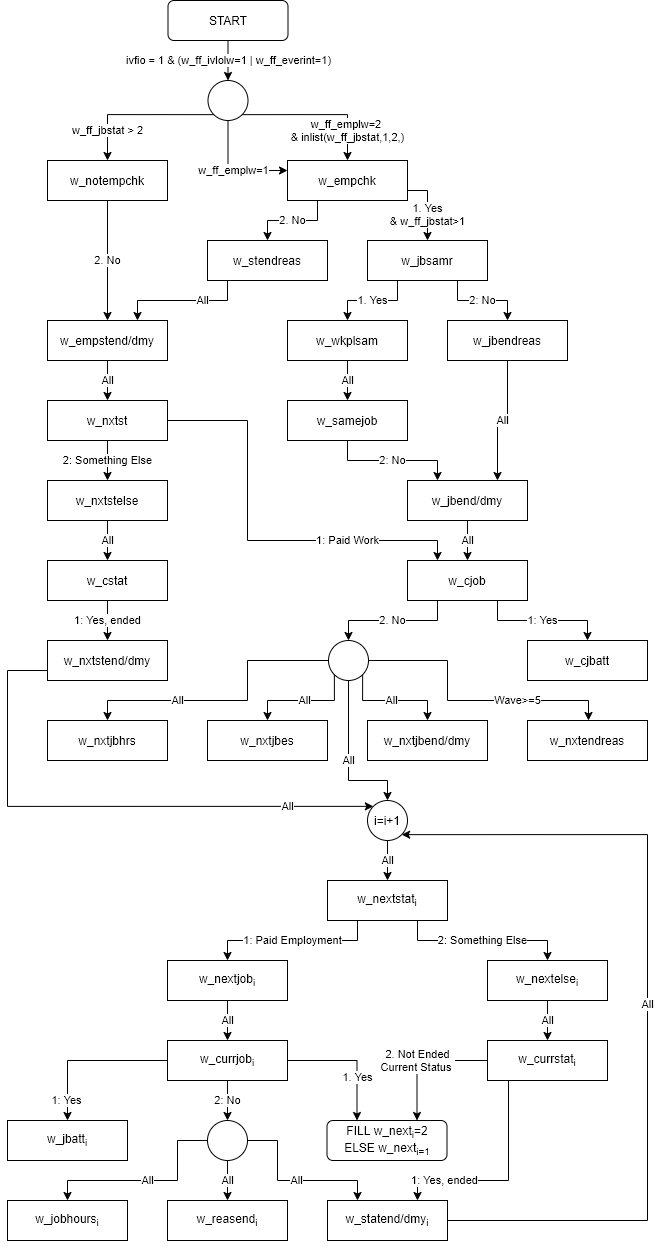

The diagram above was exported from draw.io. Its source (the exported page's mxGraphModel, read from the mxfile embedded in the PNG):
<mxGraphModel dx="526" dy="593" grid="1" gridSize="10" guides="1" tooltips="1" connect="1" arrows="1" fold="1" page="1" pageScale="1" pageWidth="827" pageHeight="1169" background="#ffffff" math="0" shadow="0">
  <root>
    <mxCell id="0" />
    <mxCell id="1" parent="0" />
    <mxCell id="221" value="ivfio = 1 &amp;amp; (w_ff_ivlolw=1 | w_ff_everint=1)" style="edgeStyle=orthogonalEdgeStyle;rounded=0;html=1;exitX=0.5;exitY=1;entryX=0.5;entryY=0;jettySize=auto;orthogonalLoop=1;entryDx=0;entryDy=0;" parent="1" source="2" target="Mw03Pvzi5txkB9gxTxV1-283" edge="1">
      <mxGeometry relative="1" as="geometry">
        <mxPoint x="125.5" y="95" as="targetPoint" />
      </mxGeometry>
    </mxCell>
    <mxCell id="2" value="START" style="rounded=1;whiteSpace=wrap;html=1;" parent="1" vertex="1">
      <mxGeometry x="200.5" width="120" height="40" as="geometry" />
    </mxCell>
    <mxCell id="Mw03Pvzi5txkB9gxTxV1-313" value="2. No" style="edgeStyle=orthogonalEdgeStyle;rounded=0;orthogonalLoop=1;jettySize=auto;html=1;exitX=0.5;exitY=1;exitDx=0;exitDy=0;" parent="1" source="16" target="38" edge="1">
      <mxGeometry relative="1" as="geometry" />
    </mxCell>
    <mxCell id="16" value="w_notempchk" style="rounded=0;whiteSpace=wrap;html=1;" parent="1" vertex="1">
      <mxGeometry x="80" y="160" width="120" height="40" as="geometry" />
    </mxCell>
    <mxCell id="234" value="1. Yes&lt;br&gt;&amp;amp; w_ff_jbstat&amp;gt;1&lt;br&gt;" style="edgeStyle=orthogonalEdgeStyle;rounded=0;html=1;exitX=1;exitY=0.75;jettySize=auto;orthogonalLoop=1;exitDx=0;exitDy=0;" parent="1" source="18" target="45" edge="1">
      <mxGeometry x="0.25" relative="1" as="geometry">
        <mxPoint x="486.5" y="409" as="targetPoint" />
        <mxPoint as="offset" />
      </mxGeometry>
    </mxCell>
    <mxCell id="Mw03Pvzi5txkB9gxTxV1-312" value="2. No" style="edgeStyle=orthogonalEdgeStyle;rounded=0;orthogonalLoop=1;jettySize=auto;html=1;exitX=0.25;exitY=1;exitDx=0;exitDy=0;entryX=0.5;entryY=0;entryDx=0;entryDy=0;" parent="1" source="18" target="156" edge="1">
      <mxGeometry relative="1" as="geometry" />
    </mxCell>
    <mxCell id="18" value="w_empchk" style="rounded=0;whiteSpace=wrap;html=1;" parent="1" vertex="1">
      <mxGeometry x="320" y="160" width="120" height="40" as="geometry" />
    </mxCell>
    <mxCell id="40" value="All" style="edgeStyle=orthogonalEdgeStyle;rounded=0;html=1;jettySize=auto;orthogonalLoop=1;entryX=0.5;entryY=0;" parent="1" source="38" target="42" edge="1">
      <mxGeometry relative="1" as="geometry">
        <mxPoint x="274.5" y="520" as="targetPoint" />
        <Array as="points" />
      </mxGeometry>
    </mxCell>
    <mxCell id="38" value="w_empstend/dmy" style="rounded=0;whiteSpace=wrap;html=1;" parent="1" vertex="1">
      <mxGeometry x="80" y="320" width="120" height="40" as="geometry" />
    </mxCell>
    <mxCell id="57" value="2: Something Else" style="edgeStyle=orthogonalEdgeStyle;rounded=0;html=1;entryX=0.5;entryY=0;jettySize=auto;orthogonalLoop=1;" parent="1" source="42" target="56" edge="1">
      <mxGeometry relative="1" as="geometry" />
    </mxCell>
    <mxCell id="67" value="1: Paid Work" style="edgeStyle=orthogonalEdgeStyle;rounded=0;html=1;jettySize=auto;orthogonalLoop=1;exitX=0;exitY=0.5;entryX=0.25;entryY=0;entryDx=0;entryDy=0;" parent="1" source="42" target="66" edge="1">
      <mxGeometry x="0.5849" relative="1" as="geometry">
        <Array as="points">
          <mxPoint x="280" y="420" />
          <mxPoint x="280" y="540" />
          <mxPoint x="470" y="540" />
        </Array>
        <mxPoint x="171" y="1013" as="targetPoint" />
        <mxPoint as="offset" />
      </mxGeometry>
    </mxCell>
    <mxCell id="42" value="w_nxtst" style="rounded=0;whiteSpace=wrap;html=1;" parent="1" vertex="1">
      <mxGeometry x="80" y="400" width="120" height="40" as="geometry" />
    </mxCell>
    <mxCell id="59" value="All" style="edgeStyle=orthogonalEdgeStyle;rounded=0;html=1;entryX=0.5;entryY=0;jettySize=auto;orthogonalLoop=1;" parent="1" source="56" target="58" edge="1">
      <mxGeometry relative="1" as="geometry" />
    </mxCell>
    <mxCell id="56" value="w_nxtstelse" style="rounded=0;whiteSpace=wrap;html=1;" parent="1" vertex="1">
      <mxGeometry x="80" y="480" width="120" height="40" as="geometry" />
    </mxCell>
    <mxCell id="63" value="1: Yes, ended" style="edgeStyle=orthogonalEdgeStyle;rounded=0;html=1;jettySize=auto;orthogonalLoop=1;entryX=0.5;entryY=0;exitX=0.5;exitY=1;" parent="1" source="58" target="62" edge="1">
      <mxGeometry relative="1" as="geometry">
        <Array as="points" />
        <mxPoint as="offset" />
        <mxPoint x="43.5" y="570" as="targetPoint" />
      </mxGeometry>
    </mxCell>
    <mxCell id="58" value="w_cstat" style="rounded=0;whiteSpace=wrap;html=1;" parent="1" vertex="1">
      <mxGeometry x="80" y="560" width="120" height="40" as="geometry" />
    </mxCell>
    <mxCell id="189" value="All" style="edgeStyle=orthogonalEdgeStyle;rounded=0;html=1;exitX=0;exitY=0.75;jettySize=auto;orthogonalLoop=1;entryX=0;entryY=0;exitDx=0;exitDy=0;" parent="1" source="62" target="187" edge="1">
      <mxGeometry x="0.368" y="85" relative="1" as="geometry">
        <mxPoint x="332" y="1270" as="targetPoint" />
        <Array as="points">
          <mxPoint x="40" y="670" />
          <mxPoint x="40" y="806" />
        </Array>
        <mxPoint x="85" y="85" as="offset" />
      </mxGeometry>
    </mxCell>
    <mxCell id="62" value="w_nxtstend/dmy" style="rounded=0;whiteSpace=wrap;html=1;" parent="1" vertex="1">
      <mxGeometry x="80" y="640" width="120" height="40" as="geometry" />
    </mxCell>
    <mxCell id="180" value="1: Yes" style="edgeStyle=orthogonalEdgeStyle;rounded=0;html=1;exitX=0.75;exitY=1;entryX=0.5;entryY=0;jettySize=auto;orthogonalLoop=1;exitDx=0;exitDy=0;" parent="1" source="66" target="172" edge="1">
      <mxGeometry relative="1" as="geometry" />
    </mxCell>
    <mxCell id="Mw03Pvzi5txkB9gxTxV1-291" value="2. No" style="edgeStyle=orthogonalEdgeStyle;rounded=0;orthogonalLoop=1;jettySize=auto;html=1;exitX=0.25;exitY=1;exitDx=0;exitDy=0;entryX=0.5;entryY=0;entryDx=0;entryDy=0;" parent="1" source="66" target="Mw03Pvzi5txkB9gxTxV1-289" edge="1">
      <mxGeometry relative="1" as="geometry" />
    </mxCell>
    <mxCell id="66" value="w_cjob" style="rounded=0;whiteSpace=wrap;html=1;" parent="1" vertex="1">
      <mxGeometry x="440" y="560" width="120" height="40" as="geometry" />
    </mxCell>
    <mxCell id="126" style="edgeStyle=orthogonalEdgeStyle;rounded=0;html=1;exitX=1;exitY=0.25;entryX=1;entryY=0.25;jettySize=auto;orthogonalLoop=1;" parent="1" edge="1">
      <mxGeometry relative="1" as="geometry">
        <mxPoint x="241.5" y="490" as="sourcePoint" />
        <mxPoint x="241.5" y="490" as="targetPoint" />
      </mxGeometry>
    </mxCell>
    <mxCell id="157" value="All" style="edgeStyle=orthogonalEdgeStyle;rounded=0;html=1;exitX=0.5;exitY=1;jettySize=auto;orthogonalLoop=1;entryX=0.75;entryY=0;entryDx=0;entryDy=0;" parent="1" source="156" target="38" edge="1">
      <mxGeometry relative="1" as="geometry">
        <mxPoint x="211.5" y="320" as="targetPoint" />
        <Array as="points">
          <mxPoint x="260" y="300" />
          <mxPoint x="170" y="300" />
        </Array>
      </mxGeometry>
    </mxCell>
    <mxCell id="156" value="w_stendreas" style="rounded=0;whiteSpace=wrap;html=1;" parent="1" vertex="1">
      <mxGeometry x="240" y="240" width="120" height="40" as="geometry" />
    </mxCell>
    <mxCell id="226" value="w_ff_jbstat &amp;gt; 2" style="edgeStyle=orthogonalEdgeStyle;rounded=0;html=1;exitX=0;exitY=1;entryX=0.5;entryY=0;jettySize=auto;orthogonalLoop=1;exitDx=0;exitDy=0;" parent="1" source="Mw03Pvzi5txkB9gxTxV1-283" target="16" edge="1">
      <mxGeometry x="0.3947" y="16" relative="1" as="geometry">
        <mxPoint x="-16" y="16" as="offset" />
        <mxPoint x="277" y="193" as="sourcePoint" />
      </mxGeometry>
    </mxCell>
    <mxCell id="230" value="w_ff_emplw=2 &lt;br&gt;&amp;amp; inlist(w_ff_jbstat,1,2,)" style="edgeStyle=orthogonalEdgeStyle;rounded=0;html=1;exitX=1;exitY=1;jettySize=auto;orthogonalLoop=1;exitDx=0;exitDy=0;entryX=0.5;entryY=0;entryDx=0;entryDy=0;" parent="1" source="Mw03Pvzi5txkB9gxTxV1-283" target="18" edge="1">
      <mxGeometry x="0.3947" y="-16" relative="1" as="geometry">
        <mxPoint x="16" y="16" as="offset" />
        <mxPoint x="332.5" y="193" as="sourcePoint" />
        <mxPoint x="380" y="150" as="targetPoint" />
        <Array as="points">
          <mxPoint x="380" y="114" />
        </Array>
      </mxGeometry>
    </mxCell>
    <mxCell id="Mw03Pvzi5txkB9gxTxV1-288" value="w_ff_emplw=1" style="edgeStyle=orthogonalEdgeStyle;rounded=0;orthogonalLoop=1;jettySize=auto;html=1;exitX=0.5;exitY=1;exitDx=0;exitDy=0;entryX=0;entryY=0.25;entryDx=0;entryDy=0;" parent="1" source="Mw03Pvzi5txkB9gxTxV1-283" target="18" edge="1">
      <mxGeometry relative="1" as="geometry" />
    </mxCell>
    <mxCell id="Mw03Pvzi5txkB9gxTxV1-283" value="" style="ellipse;whiteSpace=wrap;html=1;aspect=fixed;" parent="1" vertex="1">
      <mxGeometry x="240.5" y="80" width="40" height="40" as="geometry" />
    </mxCell>
    <mxCell id="Mw03Pvzi5txkB9gxTxV1-297" value="All" style="edgeStyle=orthogonalEdgeStyle;rounded=0;orthogonalLoop=1;jettySize=auto;html=1;exitX=0.5;exitY=1;exitDx=0;exitDy=0;entryX=0.5;entryY=0;entryDx=0;entryDy=0;" parent="1" source="Mw03Pvzi5txkB9gxTxV1-289" target="187" edge="1">
      <mxGeometry relative="1" as="geometry">
        <Array as="points">
          <mxPoint x="381" y="780" />
          <mxPoint x="420" y="780" />
        </Array>
      </mxGeometry>
    </mxCell>
    <mxCell id="45" value="w_jbsamr" style="rounded=0;whiteSpace=wrap;html=1;" parent="1" vertex="1">
      <mxGeometry x="400" y="240" width="120" height="40" as="geometry" />
    </mxCell>
    <mxCell id="46" value="w_wkplsam" style="rounded=0;whiteSpace=wrap;html=1;" parent="1" vertex="1">
      <mxGeometry x="320" y="320" width="120" height="40" as="geometry" />
    </mxCell>
    <mxCell id="Mw03Pvzi5txkB9gxTxV1-282" value="1. Yes" style="edgeStyle=orthogonalEdgeStyle;rounded=0;orthogonalLoop=1;jettySize=auto;html=1;exitX=0.25;exitY=1;exitDx=0;exitDy=0;" parent="1" source="45" target="46" edge="1">
      <mxGeometry relative="1" as="geometry" />
    </mxCell>
    <mxCell id="47" value="w_samejob" style="rounded=0;whiteSpace=wrap;html=1;" parent="1" vertex="1">
      <mxGeometry x="320" y="400" width="120" height="40" as="geometry" />
    </mxCell>
    <mxCell id="50" value="All" style="edgeStyle=orthogonalEdgeStyle;rounded=0;html=1;entryX=0.5;entryY=0;jettySize=auto;orthogonalLoop=1;" parent="1" source="46" target="47" edge="1">
      <mxGeometry relative="1" as="geometry" />
    </mxCell>
    <mxCell id="Mw03Pvzi5txkB9gxTxV1-318" value="All" style="edgeStyle=orthogonalEdgeStyle;rounded=0;orthogonalLoop=1;jettySize=auto;html=1;exitX=0.5;exitY=1;exitDx=0;exitDy=0;entryX=0.5;entryY=0;entryDx=0;entryDy=0;" parent="1" source="53" target="66" edge="1">
      <mxGeometry relative="1" as="geometry" />
    </mxCell>
    <mxCell id="53" value="w_jbend/dmy" style="rounded=0;whiteSpace=wrap;html=1;" parent="1" vertex="1">
      <mxGeometry x="440" y="480" width="120" height="40" as="geometry" />
    </mxCell>
    <mxCell id="54" value="2: No" style="edgeStyle=orthogonalEdgeStyle;rounded=0;html=1;entryX=0.25;entryY=0;jettySize=auto;orthogonalLoop=1;exitX=0.5;exitY=1;entryDx=0;entryDy=0;" parent="1" source="47" target="53" edge="1">
      <mxGeometry relative="1" as="geometry" />
    </mxCell>
    <mxCell id="169" value="All" style="edgeStyle=orthogonalEdgeStyle;rounded=0;html=1;exitX=0.5;exitY=1;jettySize=auto;orthogonalLoop=1;entryX=0.75;entryY=0;entryDx=0;entryDy=0;" parent="1" source="168" target="53" edge="1">
      <mxGeometry relative="1" as="geometry" />
    </mxCell>
    <mxCell id="168" value="w_jbendreas" style="rounded=0;whiteSpace=wrap;html=1;" parent="1" vertex="1">
      <mxGeometry x="480" y="320" width="120" height="40" as="geometry" />
    </mxCell>
    <mxCell id="55" value="2: No" style="edgeStyle=orthogonalEdgeStyle;rounded=0;html=1;jettySize=auto;orthogonalLoop=1;entryX=0.5;entryY=0;exitX=0.75;exitY=1;exitDx=0;exitDy=0;" parent="1" source="45" target="168" edge="1">
      <mxGeometry relative="1" as="geometry">
        <mxPoint x="815.5" y="500" as="targetPoint" />
      </mxGeometry>
    </mxCell>
    <mxCell id="170" value="w_nxtjbend/dmy" style="rounded=0;whiteSpace=wrap;html=1;" parent="1" vertex="1">
      <mxGeometry x="400" y="720" width="120" height="40" as="geometry" />
    </mxCell>
    <mxCell id="171" value="w_nxtendreas" style="rounded=0;whiteSpace=wrap;html=1;" parent="1" vertex="1">
      <mxGeometry x="560" y="720" width="120" height="40" as="geometry" />
    </mxCell>
    <mxCell id="172" value="w_cjbatt" style="rounded=0;whiteSpace=wrap;html=1;" parent="1" vertex="1">
      <mxGeometry x="560" y="640" width="120" height="40" as="geometry" />
    </mxCell>
    <mxCell id="Mw03Pvzi5txkB9gxTxV1-298" value="Wave&amp;gt;=5" style="edgeStyle=orthogonalEdgeStyle;rounded=0;orthogonalLoop=1;jettySize=auto;html=1;exitX=1;exitY=0.5;exitDx=0;exitDy=0;" parent="1" source="Mw03Pvzi5txkB9gxTxV1-289" target="171" edge="1">
      <mxGeometry x="0.35" relative="1" as="geometry">
        <Array as="points">
          <mxPoint x="480" y="660" />
          <mxPoint x="480" y="700" />
          <mxPoint x="621" y="700" />
        </Array>
        <mxPoint as="offset" />
      </mxGeometry>
    </mxCell>
    <mxCell id="Mw03Pvzi5txkB9gxTxV1-299" value="All" style="edgeStyle=orthogonalEdgeStyle;rounded=0;orthogonalLoop=1;jettySize=auto;html=1;exitX=1;exitY=1;exitDx=0;exitDy=0;" parent="1" source="Mw03Pvzi5txkB9gxTxV1-289" target="170" edge="1">
      <mxGeometry relative="1" as="geometry" />
    </mxCell>
    <mxCell id="Mw03Pvzi5txkB9gxTxV1-320" value="All" style="edgeStyle=orthogonalEdgeStyle;rounded=0;orthogonalLoop=1;jettySize=auto;html=1;exitX=0;exitY=0.5;exitDx=0;exitDy=0;" parent="1" source="Mw03Pvzi5txkB9gxTxV1-289" target="Mw03Pvzi5txkB9gxTxV1-292" edge="1">
      <mxGeometry x="0.3594" relative="1" as="geometry">
        <Array as="points">
          <mxPoint x="280" y="660" />
          <mxPoint x="280" y="700" />
          <mxPoint x="140" y="700" />
        </Array>
        <mxPoint as="offset" />
      </mxGeometry>
    </mxCell>
    <mxCell id="Mw03Pvzi5txkB9gxTxV1-289" value="" style="ellipse;whiteSpace=wrap;html=1;aspect=fixed;" parent="1" vertex="1">
      <mxGeometry x="361" y="640" width="40" height="40" as="geometry" />
    </mxCell>
    <mxCell id="Mw03Pvzi5txkB9gxTxV1-292" value="w_nxtjbhrs" style="rounded=0;whiteSpace=wrap;html=1;" parent="1" vertex="1">
      <mxGeometry x="80" y="720" width="120" height="40" as="geometry" />
    </mxCell>
    <mxCell id="Mw03Pvzi5txkB9gxTxV1-294" value="w_nxtjbes" style="rounded=0;whiteSpace=wrap;html=1;" parent="1" vertex="1">
      <mxGeometry x="240" y="720" width="120" height="40" as="geometry" />
    </mxCell>
    <mxCell id="Mw03Pvzi5txkB9gxTxV1-295" value="All" style="edgeStyle=orthogonalEdgeStyle;rounded=0;orthogonalLoop=1;jettySize=auto;html=1;exitX=0;exitY=1;exitDx=0;exitDy=0;" parent="1" source="Mw03Pvzi5txkB9gxTxV1-289" target="Mw03Pvzi5txkB9gxTxV1-294" edge="1">
      <mxGeometry relative="1" as="geometry">
        <Array as="points">
          <mxPoint x="367" y="700" />
          <mxPoint x="300" y="700" />
        </Array>
      </mxGeometry>
    </mxCell>
    <mxCell id="74" value="w_nextstat&lt;sub&gt;i&lt;/sub&gt;" style="rounded=0;whiteSpace=wrap;html=1;" parent="1" vertex="1">
      <mxGeometry x="360" y="880" width="120" height="40" as="geometry" />
    </mxCell>
    <mxCell id="78" value="w_currstat&lt;sub&gt;i&lt;/sub&gt;" style="rounded=0;whiteSpace=wrap;html=1;" parent="1" vertex="1">
      <mxGeometry x="520" y="1040" width="120" height="40" as="geometry" />
    </mxCell>
    <mxCell id="210" value="All" style="edgeStyle=orthogonalEdgeStyle;rounded=0;html=1;exitX=0.5;exitY=1;entryX=0.5;entryY=0;jettySize=auto;orthogonalLoop=1;" parent="1" source="79" target="78" edge="1">
      <mxGeometry relative="1" as="geometry" />
    </mxCell>
    <mxCell id="79" value="w_nextelse&lt;sub&gt;i&lt;/sub&gt;" style="rounded=0;whiteSpace=wrap;html=1;" parent="1" vertex="1">
      <mxGeometry x="520" y="960" width="120" height="40" as="geometry" />
    </mxCell>
    <mxCell id="92" value="2: Something Else" style="edgeStyle=orthogonalEdgeStyle;rounded=0;html=1;exitX=0.75;exitY=1;entryX=0.5;entryY=0;jettySize=auto;orthogonalLoop=1;" parent="1" source="74" target="79" edge="1">
      <mxGeometry relative="1" as="geometry" />
    </mxCell>
    <mxCell id="80" value="w_nextjob&lt;sub&gt;i&lt;/sub&gt;" style="rounded=0;whiteSpace=wrap;html=1;" parent="1" vertex="1">
      <mxGeometry x="200" y="960" width="120" height="40" as="geometry" />
    </mxCell>
    <mxCell id="91" value="1: Paid Employment" style="edgeStyle=orthogonalEdgeStyle;rounded=0;html=1;exitX=0.25;exitY=1;jettySize=auto;orthogonalLoop=1;" parent="1" source="74" target="80" edge="1">
      <mxGeometry relative="1" as="geometry" />
    </mxCell>
    <mxCell id="81" value="w_currjob&lt;sub&gt;i&lt;/sub&gt;" style="rounded=0;whiteSpace=wrap;html=1;" parent="1" vertex="1">
      <mxGeometry x="200" y="1040" width="120" height="40" as="geometry" />
    </mxCell>
    <mxCell id="93" value="All" style="edgeStyle=orthogonalEdgeStyle;rounded=0;html=1;exitX=0.5;exitY=1;entryX=0.5;entryY=0;jettySize=auto;orthogonalLoop=1;" parent="1" source="80" target="81" edge="1">
      <mxGeometry relative="1" as="geometry" />
    </mxCell>
    <mxCell id="83" value="w_statend/dmy&lt;sub&gt;i&lt;/sub&gt;" style="rounded=0;whiteSpace=wrap;html=1;" parent="1" vertex="1">
      <mxGeometry x="360" y="1200" width="120" height="40" as="geometry" />
    </mxCell>
    <mxCell id="85" value="1: Yes, ended" style="edgeStyle=orthogonalEdgeStyle;rounded=0;html=1;entryX=0.75;entryY=0;jettySize=auto;orthogonalLoop=1;" parent="1" source="78" target="83" edge="1">
      <mxGeometry x="0.5502" relative="1" as="geometry">
        <Array as="points">
          <mxPoint x="541" y="1180" />
          <mxPoint x="450" y="1180" />
        </Array>
        <mxPoint as="offset" />
      </mxGeometry>
    </mxCell>
    <mxCell id="Mw03Pvzi5txkB9gxTxV1-286" value="All" style="edgeStyle=orthogonalEdgeStyle;rounded=0;orthogonalLoop=1;jettySize=auto;html=1;exitX=0.5;exitY=1;exitDx=0;exitDy=0;" parent="1" source="187" target="74" edge="1">
      <mxGeometry relative="1" as="geometry" />
    </mxCell>
    <mxCell id="187" value="i=i+1&lt;br&gt;" style="ellipse;whiteSpace=wrap;html=1;aspect=fixed;" parent="1" vertex="1">
      <mxGeometry x="400" y="800" width="40" height="40" as="geometry" />
    </mxCell>
    <mxCell id="Mw03Pvzi5txkB9gxTxV1-285" value="All" style="edgeStyle=orthogonalEdgeStyle;rounded=0;orthogonalLoop=1;jettySize=auto;html=1;exitX=1;exitY=0.5;exitDx=0;exitDy=0;entryX=1;entryY=1;entryDx=0;entryDy=0;" parent="1" source="83" target="187" edge="1">
      <mxGeometry relative="1" as="geometry">
        <Array as="points">
          <mxPoint x="680" y="1220" />
          <mxPoint x="680" y="834" />
        </Array>
      </mxGeometry>
    </mxCell>
    <mxCell id="191" value="w_reasend&lt;sub&gt;i&lt;/sub&gt;" style="rounded=0;whiteSpace=wrap;html=1;" parent="1" vertex="1">
      <mxGeometry x="200" y="1200" width="120" height="40" as="geometry" />
    </mxCell>
    <mxCell id="192" value="w_jobhours&lt;sub&gt;i&lt;/sub&gt;" style="rounded=0;whiteSpace=wrap;html=1;" parent="1" vertex="1">
      <mxGeometry x="40" y="1200" width="120" height="40" as="geometry" />
    </mxCell>
    <mxCell id="84" value="All" style="edgeStyle=orthogonalEdgeStyle;rounded=0;html=1;jettySize=auto;orthogonalLoop=1;entryX=0.5;entryY=0;" parent="1" source="Mw03Pvzi5txkB9gxTxV1-302" target="192" edge="1">
      <mxGeometry relative="1" as="geometry">
        <mxPoint x="266" y="1140" as="targetPoint" />
        <Array as="points">
          <mxPoint x="210" y="1140" />
          <mxPoint x="210" y="1180" />
          <mxPoint x="100" y="1180" />
        </Array>
      </mxGeometry>
    </mxCell>
    <mxCell id="195" style="edgeStyle=orthogonalEdgeStyle;rounded=0;html=1;exitX=0.25;exitY=1;entryX=0.25;entryY=1;jettySize=auto;orthogonalLoop=1;" parent="1" source="191" target="191" edge="1">
      <mxGeometry relative="1" as="geometry" />
    </mxCell>
    <mxCell id="Mw03Pvzi5txkB9gxTxV1-306" value="All" style="edgeStyle=orthogonalEdgeStyle;rounded=0;orthogonalLoop=1;jettySize=auto;html=1;exitX=0.5;exitY=1;exitDx=0;exitDy=0;" parent="1" source="Mw03Pvzi5txkB9gxTxV1-302" target="191" edge="1">
      <mxGeometry relative="1" as="geometry" />
    </mxCell>
    <mxCell id="Mw03Pvzi5txkB9gxTxV1-307" value="All" style="edgeStyle=orthogonalEdgeStyle;rounded=0;orthogonalLoop=1;jettySize=auto;html=1;exitX=1;exitY=0.5;exitDx=0;exitDy=0;entryX=0.25;entryY=0;entryDx=0;entryDy=0;" parent="1" source="Mw03Pvzi5txkB9gxTxV1-302" target="83" edge="1">
      <mxGeometry x="0.0476" relative="1" as="geometry">
        <Array as="points">
          <mxPoint x="310" y="1140" />
          <mxPoint x="310" y="1180" />
          <mxPoint x="390" y="1180" />
        </Array>
        <mxPoint as="offset" />
      </mxGeometry>
    </mxCell>
    <mxCell id="Mw03Pvzi5txkB9gxTxV1-302" value="" style="ellipse;whiteSpace=wrap;html=1;aspect=fixed;" parent="1" vertex="1">
      <mxGeometry x="240" y="1120" width="40" height="40" as="geometry" />
    </mxCell>
    <mxCell id="Mw03Pvzi5txkB9gxTxV1-303" value="2: No" style="edgeStyle=orthogonalEdgeStyle;rounded=0;html=1;jettySize=auto;orthogonalLoop=1;entryX=0.5;entryY=0;" parent="1" source="81" target="Mw03Pvzi5txkB9gxTxV1-302" edge="1">
      <mxGeometry relative="1" as="geometry">
        <mxPoint x="262" y="1160" as="targetPoint" />
        <mxPoint x="260" y="1080" as="sourcePoint" />
      </mxGeometry>
    </mxCell>
    <mxCell id="181" value="w_jbatt&lt;sub&gt;i&lt;/sub&gt;" style="rounded=0;whiteSpace=wrap;html=1;" parent="1" vertex="1">
      <mxGeometry x="40" y="1120" width="120" height="40" as="geometry" />
    </mxCell>
    <mxCell id="Mw03Pvzi5txkB9gxTxV1-304" value="1: Yes" style="edgeStyle=orthogonalEdgeStyle;rounded=0;html=1;exitX=0;exitY=0.5;entryX=0.5;entryY=0;jettySize=auto;orthogonalLoop=1;" parent="1" source="81" target="181" edge="1">
      <mxGeometry x="0.0167" y="20" relative="1" as="geometry">
        <mxPoint x="-20" y="20" as="offset" />
        <mxPoint x="200" y="1060" as="sourcePoint" />
        <mxPoint x="154" y="1170" as="targetPoint" />
      </mxGeometry>
    </mxCell>
    <mxCell id="Mw03Pvzi5txkB9gxTxV1-311" value="FILL w_next&lt;sub&gt;i&lt;/sub&gt;=2&lt;br&gt;ELSE w_next&lt;sub&gt;i=1&lt;/sub&gt;&lt;br&gt;" style="rounded=1;whiteSpace=wrap;html=1;" parent="1" vertex="1">
      <mxGeometry x="359.5" y="1120" width="120" height="40" as="geometry" />
    </mxCell>
    <mxCell id="Mw03Pvzi5txkB9gxTxV1-310" value="2. Not Ended&lt;br&gt;Current Status&amp;nbsp;" style="edgeStyle=orthogonalEdgeStyle;rounded=0;orthogonalLoop=1;jettySize=auto;html=1;exitX=0;exitY=0.5;exitDx=0;exitDy=0;entryX=0.75;entryY=0;entryDx=0;entryDy=0;" parent="1" source="78" target="Mw03Pvzi5txkB9gxTxV1-311" edge="1">
      <mxGeometry x="0.0769" relative="1" as="geometry">
        <mxPoint x="490" y="1120" as="targetPoint" />
        <mxPoint as="offset" />
      </mxGeometry>
    </mxCell>
    <mxCell id="Mw03Pvzi5txkB9gxTxV1-309" value="1. Yes" style="edgeStyle=orthogonalEdgeStyle;rounded=0;orthogonalLoop=1;jettySize=auto;html=1;exitX=1;exitY=0.5;exitDx=0;exitDy=0;entryX=0.25;entryY=0;entryDx=0;entryDy=0;" parent="1" source="81" target="Mw03Pvzi5txkB9gxTxV1-311" edge="1">
      <mxGeometry x="0.3333" relative="1" as="geometry">
        <mxPoint x="350" y="1120" as="targetPoint" />
        <Array as="points">
          <mxPoint x="390" y="1060" />
        </Array>
        <mxPoint as="offset" />
      </mxGeometry>
    </mxCell>
  </root>
</mxGraphModel>